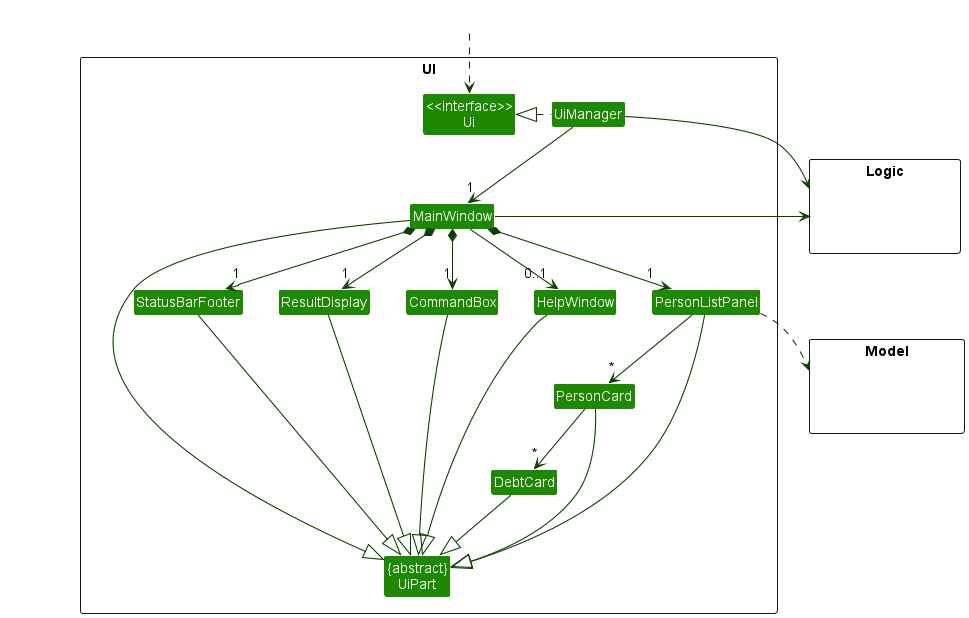

The diagram above was rendered by PlantUML. Its source (embedded in the PNG):
@startuml
!include style.puml
skinparam arrowThickness 1.1
skinparam arrowColor UI_COLOR_T4
skinparam classBackgroundColor UI_COLOR

package UI <<Rectangle>>{
Class "<<interface>>\nUi" as Ui
Class "{abstract}\nUiPart" as UiPart
Class UiManager
Class MainWindow
Class HelpWindow
Class ResultDisplay
Class PersonListPanel
Class PersonCard
Class DebtCard
Class StatusBarFooter
Class CommandBox
}

package Model <<Rectangle>> {
Class HiddenModel #FFFFFF
}

package Logic <<Rectangle>> {
Class HiddenLogic #FFFFFF
}

Class HiddenOutside #FFFFFF
HiddenOutside ..> Ui

UiManager .left.|> Ui
UiManager -down-> "1" MainWindow
MainWindow *-down->  "1" CommandBox
MainWindow *-down-> "1" ResultDisplay
MainWindow *-down-> "1" PersonListPanel
MainWindow *-down-> "1" StatusBarFooter
MainWindow --> "0..1" HelpWindow

PersonListPanel -down-> "*" PersonCard

PersonCard -down-> "*" DebtCard

MainWindow -left-|> UiPart

ResultDisplay --|> UiPart
CommandBox --|> UiPart
PersonListPanel --|> UiPart
PersonCard --|> UiPart
DebtCard --|> UiPart
StatusBarFooter --|> UiPart
HelpWindow --|> UiPart

PersonListPanel ..> Model
UiManager -right-> Logic
MainWindow -left-> Logic

PersonListPanel -[hidden]left- HelpWindow
HelpWindow -[hidden]left- CommandBox
CommandBox -[hidden]left- ResultDisplay
ResultDisplay -[hidden]left- StatusBarFooter

MainWindow -[hidden]-|> UiPart
@enduml